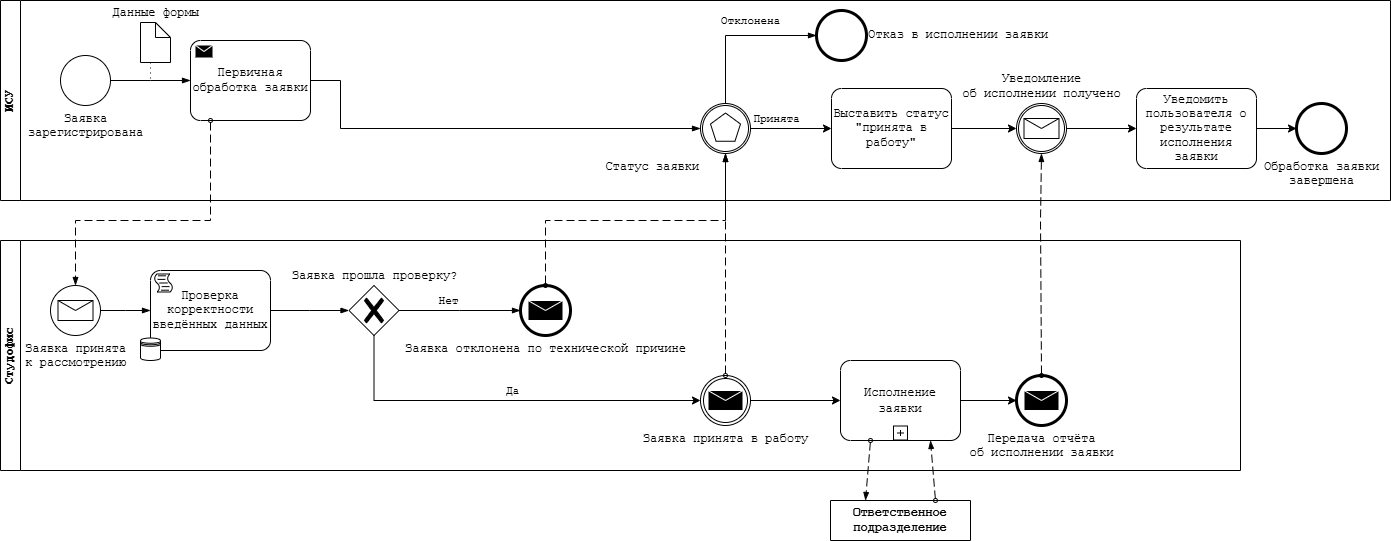

The diagram above was exported from draw.io. Its source (the exported page's mxGraphModel, read from the mxfile embedded in the PNG):
<mxGraphModel dx="784" dy="1193" grid="1" gridSize="10" guides="1" tooltips="1" connect="1" arrows="1" fold="1" page="1" pageScale="1" pageWidth="827" pageHeight="1169" math="0" shadow="0">
  <root>
    <mxCell id="0" />
    <mxCell id="1" parent="0" />
    <mxCell id="3yZQ2KCS3hFpAI-lSo6T-6" parent="1" style="swimlane;startSize=20;horizontal=0;html=1;whiteSpace=wrap;fontFamily=Courier New;" value="ИСУ" vertex="1">
      <mxGeometry height="200" width="1390" x="40" y="160" as="geometry" />
    </mxCell>
    <mxCell id="3yZQ2KCS3hFpAI-lSo6T-5" edge="1" parent="3yZQ2KCS3hFpAI-lSo6T-6" source="3yZQ2KCS3hFpAI-lSo6T-2" style="edgeStyle=elbowEdgeStyle;fontSize=12;html=1;endArrow=blockThin;endFill=1;rounded=0;exitX=1;exitY=0.5;exitDx=0;exitDy=0;exitPerimeter=0;entryX=0;entryY=0.5;entryDx=0;entryDy=0;entryPerimeter=0;fontFamily=Courier New;" value="">
      <mxGeometry relative="1" width="160" as="geometry">
        <mxPoint x="280" y="180" as="sourcePoint" />
        <mxPoint x="190" y="80" as="targetPoint" />
      </mxGeometry>
    </mxCell>
    <mxCell id="3yZQ2KCS3hFpAI-lSo6T-2" parent="3yZQ2KCS3hFpAI-lSo6T-6" style="points=[[0.145,0.145,0],[0.5,0,0],[0.855,0.145,0],[1,0.5,0],[0.855,0.855,0],[0.5,1,0],[0.145,0.855,0],[0,0.5,0]];shape=mxgraph.bpmn.event;html=1;verticalLabelPosition=bottom;labelBackgroundColor=#ffffff;verticalAlign=top;align=center;perimeter=ellipsePerimeter;outlineConnect=0;aspect=fixed;outline=standard;symbol=general;fontFamily=Courier New;" value="Заявка&lt;div&gt;зарегистрирована&lt;/div&gt;" vertex="1">
      <mxGeometry height="50" width="50" x="60" y="55" as="geometry" />
    </mxCell>
    <mxCell id="3yZQ2KCS3hFpAI-lSo6T-17" parent="3yZQ2KCS3hFpAI-lSo6T-6" style="shape=mxgraph.bpmn.data2;labelPosition=center;verticalLabelPosition=top;align=center;verticalAlign=bottom;size=15;html=1;fontFamily=Courier New;" value="Данные формы" vertex="1">
      <mxGeometry height="40" width="30" x="140" y="22" as="geometry" />
    </mxCell>
    <mxCell id="3yZQ2KCS3hFpAI-lSo6T-52" edge="1" parent="3yZQ2KCS3hFpAI-lSo6T-6" style="edgeStyle=elbowEdgeStyle;fontSize=12;html=1;endArrow=blockThin;endFill=1;rounded=0;exitX=1;exitY=0.5;exitDx=0;exitDy=0;exitPerimeter=0;entryX=0;entryY=0.5;entryDx=0;entryDy=0;entryPerimeter=0;fontFamily=Courier New;" target="3yZQ2KCS3hFpAI-lSo6T-66" value="">
      <mxGeometry relative="1" width="160" as="geometry">
        <Array as="points">
          <mxPoint x="340" y="110" />
        </Array>
        <mxPoint x="310" y="80" as="sourcePoint" />
        <mxPoint x="334" y="80" as="targetPoint" />
      </mxGeometry>
    </mxCell>
    <mxCell id="3yZQ2KCS3hFpAI-lSo6T-66" parent="3yZQ2KCS3hFpAI-lSo6T-6" style="points=[[0.145,0.145,0],[0.5,0,0],[0.855,0.145,0],[1,0.5,0],[0.855,0.855,0],[0.5,1,0],[0.145,0.855,0],[0,0.5,0]];shape=mxgraph.bpmn.event;html=1;verticalLabelPosition=bottom;labelBackgroundColor=#ffffff;verticalAlign=top;align=right;perimeter=ellipsePerimeter;outlineConnect=0;aspect=fixed;outline=catching;symbol=multiple;fontFamily=Courier New;labelPosition=left;" value="Статус заявки" vertex="1">
      <mxGeometry height="50" width="50" x="700" y="103" as="geometry" />
    </mxCell>
    <mxCell id="3yZQ2KCS3hFpAI-lSo6T-68" parent="3yZQ2KCS3hFpAI-lSo6T-6" style="points=[[0.145,0.145,0],[0.5,0,0],[0.855,0.145,0],[1,0.5,0],[0.855,0.855,0],[0.5,1,0],[0.145,0.855,0],[0,0.5,0]];shape=mxgraph.bpmn.event;html=1;verticalLabelPosition=middle;labelBackgroundColor=#ffffff;verticalAlign=middle;align=left;perimeter=ellipsePerimeter;outlineConnect=0;aspect=fixed;outline=end;symbol=terminate2;fontFamily=Courier New;labelPosition=right;" value="Отказ в исполнении заявки" vertex="1">
      <mxGeometry height="50" width="50" x="816" y="10" as="geometry" />
    </mxCell>
    <mxCell id="3yZQ2KCS3hFpAI-lSo6T-73" parent="3yZQ2KCS3hFpAI-lSo6T-6" style="points=[[0.25,0,0],[0.5,0,0],[0.75,0,0],[1,0.25,0],[1,0.5,0],[1,0.75,0],[0.75,1,0],[0.5,1,0],[0.25,1,0],[0,0.75,0],[0,0.5,0],[0,0.25,0]];shape=mxgraph.bpmn.task2;whiteSpace=wrap;rectStyle=rounded;size=10;html=1;container=1;expand=0;collapsible=0;taskMarker=abstract;fontFamily=Courier New;" value="Выставить статус &quot;принята в работу&quot;" vertex="1">
      <mxGeometry height="80" width="120" x="831" y="88" as="geometry" />
    </mxCell>
    <mxCell id="3yZQ2KCS3hFpAI-lSo6T-74" edge="1" parent="3yZQ2KCS3hFpAI-lSo6T-6" source="3yZQ2KCS3hFpAI-lSo6T-66" style="edgeStyle=orthogonalEdgeStyle;rounded=0;orthogonalLoop=1;jettySize=auto;html=1;exitX=1;exitY=0.5;exitDx=0;exitDy=0;exitPerimeter=0;entryX=0;entryY=0.5;entryDx=0;entryDy=0;entryPerimeter=0;fontFamily=Courier New;" target="3yZQ2KCS3hFpAI-lSo6T-73">
      <mxGeometry relative="1" as="geometry" />
    </mxCell>
    <mxCell id="3yZQ2KCS3hFpAI-lSo6T-75" connectable="0" parent="3yZQ2KCS3hFpAI-lSo6T-74" style="edgeLabel;html=1;align=center;verticalAlign=middle;resizable=0;points=[];fontFamily=Courier New;" value="Принята" vertex="1">
      <mxGeometry relative="1" x="-0.3844" y="1" as="geometry">
        <mxPoint y="-9" as="offset" />
      </mxGeometry>
    </mxCell>
    <mxCell id="3yZQ2KCS3hFpAI-lSo6T-76" parent="3yZQ2KCS3hFpAI-lSo6T-6" style="points=[[0.145,0.145,0],[0.5,0,0],[0.855,0.145,0],[1,0.5,0],[0.855,0.855,0],[0.5,1,0],[0.145,0.855,0],[0,0.5,0]];shape=mxgraph.bpmn.event;html=1;verticalLabelPosition=top;labelBackgroundColor=#ffffff;verticalAlign=bottom;align=center;perimeter=ellipsePerimeter;outlineConnect=0;aspect=fixed;outline=catching;symbol=message;labelPosition=center;fontFamily=Courier New;" value="Уведомление&lt;div&gt;об исполнении получено&lt;/div&gt;" vertex="1">
      <mxGeometry height="50" width="50" x="1016" y="103" as="geometry" />
    </mxCell>
    <mxCell id="3yZQ2KCS3hFpAI-lSo6T-77" edge="1" parent="3yZQ2KCS3hFpAI-lSo6T-6" source="3yZQ2KCS3hFpAI-lSo6T-73" style="edgeStyle=orthogonalEdgeStyle;rounded=0;orthogonalLoop=1;jettySize=auto;html=1;exitX=1;exitY=0.5;exitDx=0;exitDy=0;exitPerimeter=0;entryX=0;entryY=0.5;entryDx=0;entryDy=0;entryPerimeter=0;fontFamily=Courier New;" target="3yZQ2KCS3hFpAI-lSo6T-76">
      <mxGeometry relative="1" as="geometry" />
    </mxCell>
    <mxCell id="3yZQ2KCS3hFpAI-lSo6T-97" parent="3yZQ2KCS3hFpAI-lSo6T-6" style="points=[[0.25,0,0],[0.5,0,0],[0.75,0,0],[1,0.25,0],[1,0.5,0],[1,0.75,0],[0.75,1,0],[0.5,1,0],[0.25,1,0],[0,0.75,0],[0,0.5,0],[0,0.25,0]];shape=mxgraph.bpmn.task2;whiteSpace=wrap;rectStyle=rounded;size=10;html=1;container=1;expand=0;collapsible=0;taskMarker=abstract;fontFamily=Courier New;" value="Уведомить пользователя о результате исполнения заявки" vertex="1">
      <mxGeometry height="80" width="120" x="1136" y="88" as="geometry" />
    </mxCell>
    <mxCell id="3yZQ2KCS3hFpAI-lSo6T-98" edge="1" parent="3yZQ2KCS3hFpAI-lSo6T-6" source="3yZQ2KCS3hFpAI-lSo6T-76" style="edgeStyle=orthogonalEdgeStyle;rounded=0;orthogonalLoop=1;jettySize=auto;html=1;exitX=1;exitY=0.5;exitDx=0;exitDy=0;exitPerimeter=0;entryX=0;entryY=0.5;entryDx=0;entryDy=0;entryPerimeter=0;fontFamily=Courier New;" target="3yZQ2KCS3hFpAI-lSo6T-97">
      <mxGeometry relative="1" as="geometry" />
    </mxCell>
    <mxCell id="3yZQ2KCS3hFpAI-lSo6T-99" parent="3yZQ2KCS3hFpAI-lSo6T-6" style="points=[[0.145,0.145,0],[0.5,0,0],[0.855,0.145,0],[1,0.5,0],[0.855,0.855,0],[0.5,1,0],[0.145,0.855,0],[0,0.5,0]];shape=mxgraph.bpmn.event;html=1;verticalLabelPosition=bottom;labelBackgroundColor=#ffffff;verticalAlign=top;align=center;perimeter=ellipsePerimeter;outlineConnect=0;aspect=fixed;outline=end;symbol=terminate2;fontFamily=Courier New;" value="Обработка заявки&lt;div&gt;завершена&lt;/div&gt;" vertex="1">
      <mxGeometry height="50" width="50" x="1296" y="103" as="geometry" />
    </mxCell>
    <mxCell id="3yZQ2KCS3hFpAI-lSo6T-100" edge="1" parent="3yZQ2KCS3hFpAI-lSo6T-6" source="3yZQ2KCS3hFpAI-lSo6T-97" style="edgeStyle=orthogonalEdgeStyle;rounded=0;orthogonalLoop=1;jettySize=auto;html=1;exitX=1;exitY=0.5;exitDx=0;exitDy=0;exitPerimeter=0;entryX=0;entryY=0.5;entryDx=0;entryDy=0;entryPerimeter=0;fontFamily=Courier New;" target="3yZQ2KCS3hFpAI-lSo6T-99">
      <mxGeometry relative="1" as="geometry" />
    </mxCell>
    <mxCell id="3yZQ2KCS3hFpAI-lSo6T-101" parent="3yZQ2KCS3hFpAI-lSo6T-6" style="points=[[0.25,0,0],[0.5,0,0],[0.75,0,0],[1,0.25,0],[1,0.5,0],[1,0.75,0],[0.75,1,0],[0.5,1,0],[0.25,1,0],[0,0.75,0],[0,0.5,0],[0,0.25,0]];shape=mxgraph.bpmn.task2;whiteSpace=wrap;rectStyle=rounded;size=10;html=1;container=1;expand=0;collapsible=0;taskMarker=send;fontFamily=Courier New;" value="Первичная обработка заявки" vertex="1">
      <mxGeometry height="80" width="120" x="190" y="40" as="geometry" />
    </mxCell>
    <mxCell id="3yZQ2KCS3hFpAI-lSo6T-18" edge="1" parent="3yZQ2KCS3hFpAI-lSo6T-6" source="3yZQ2KCS3hFpAI-lSo6T-17" style="edgeStyle=elbowEdgeStyle;fontSize=12;html=1;endFill=0;startFill=0;endSize=6;startSize=6;dashed=1;dashPattern=1 4;endArrow=none;startArrow=none;rounded=0;exitX=0.5;exitY=1;exitDx=0;exitDy=0;exitPerimeter=0;fontFamily=Courier New;" value="">
      <mxGeometry relative="1" width="160" as="geometry">
        <Array as="points">
          <mxPoint x="150" y="70" />
        </Array>
        <mxPoint x="320" y="200" as="sourcePoint" />
        <mxPoint x="150" y="80" as="targetPoint" />
      </mxGeometry>
    </mxCell>
    <mxCell id="h16G5_i3Q2XV0sgIg4nk-7" edge="1" parent="3yZQ2KCS3hFpAI-lSo6T-6" source="3yZQ2KCS3hFpAI-lSo6T-66" style="edgeStyle=elbowEdgeStyle;fontSize=12;html=1;endArrow=blockThin;endFill=1;rounded=0;entryX=0;entryY=0.5;entryDx=0;entryDy=0;entryPerimeter=0;exitX=0.5;exitY=0;exitDx=0;exitDy=0;exitPerimeter=0;" target="3yZQ2KCS3hFpAI-lSo6T-68" value="">
      <mxGeometry relative="1" width="160" as="geometry">
        <Array as="points">
          <mxPoint x="725" y="70" />
        </Array>
        <mxPoint x="690" y="130" as="sourcePoint" />
        <mxPoint x="850" y="130" as="targetPoint" />
      </mxGeometry>
    </mxCell>
    <mxCell id="h16G5_i3Q2XV0sgIg4nk-8" connectable="0" parent="h16G5_i3Q2XV0sgIg4nk-7" style="edgeLabel;html=1;align=center;verticalAlign=middle;resizable=0;points=[];" value="&lt;font face=&quot;Courier New&quot;&gt;Отклонена&lt;/font&gt;" vertex="1">
      <mxGeometry relative="1" x="0.0752" y="2" as="geometry">
        <mxPoint x="7" y="-13" as="offset" />
      </mxGeometry>
    </mxCell>
    <mxCell id="3yZQ2KCS3hFpAI-lSo6T-7" parent="1" style="swimlane;startSize=20;horizontal=0;html=1;whiteSpace=wrap;fontFamily=Courier New;" value="Студофис" vertex="1">
      <mxGeometry height="230" width="1240" x="40" y="400" as="geometry" />
    </mxCell>
    <mxCell id="3yZQ2KCS3hFpAI-lSo6T-8" parent="3yZQ2KCS3hFpAI-lSo6T-7" style="points=[[0.145,0.145,0],[0.5,0,0],[0.855,0.145,0],[1,0.5,0],[0.855,0.855,0],[0.5,1,0],[0.145,0.855,0],[0,0.5,0]];shape=mxgraph.bpmn.event;html=1;verticalLabelPosition=bottom;labelBackgroundColor=#ffffff;verticalAlign=top;align=center;perimeter=ellipsePerimeter;outlineConnect=0;aspect=fixed;outline=standard;symbol=message;fontFamily=Courier New;" value="Заявка принята&lt;div&gt;к рассмотрению&lt;/div&gt;" vertex="1">
      <mxGeometry height="50" width="50" x="50" y="45" as="geometry" />
    </mxCell>
    <mxCell id="3yZQ2KCS3hFpAI-lSo6T-10" parent="3yZQ2KCS3hFpAI-lSo6T-7" style="points=[[0.25,0,0],[0.5,0,0],[0.75,0,0],[1,0.25,0],[1,0.5,0],[1,0.75,0],[0.75,1,0],[0.5,1,0],[0.25,1,0],[0,0.75,0],[0,0.5,0],[0,0.25,0]];shape=mxgraph.bpmn.task2;whiteSpace=wrap;rectStyle=rounded;size=10;html=1;container=1;expand=0;collapsible=0;taskMarker=script;fontFamily=Courier New;" value="Проверка корректности введённых данных" vertex="1">
      <mxGeometry height="80" width="120" x="150" y="30" as="geometry" />
    </mxCell>
    <mxCell id="3yZQ2KCS3hFpAI-lSo6T-11" edge="1" parent="3yZQ2KCS3hFpAI-lSo6T-7" source="3yZQ2KCS3hFpAI-lSo6T-8" style="edgeStyle=elbowEdgeStyle;fontSize=12;html=1;endArrow=blockThin;endFill=1;rounded=0;exitX=1;exitY=0.5;exitDx=0;exitDy=0;exitPerimeter=0;entryX=0;entryY=0.5;entryDx=0;entryDy=0;entryPerimeter=0;fontFamily=Courier New;" target="3yZQ2KCS3hFpAI-lSo6T-10" value="">
      <mxGeometry relative="1" width="160" as="geometry">
        <mxPoint x="300" y="20" as="sourcePoint" />
        <mxPoint x="460" y="20" as="targetPoint" />
      </mxGeometry>
    </mxCell>
    <mxCell id="3yZQ2KCS3hFpAI-lSo6T-12" parent="3yZQ2KCS3hFpAI-lSo6T-7" style="points=[[0.25,0.25,0],[0.5,0,0],[0.75,0.25,0],[1,0.5,0],[0.75,0.75,0],[0.5,1,0],[0.25,0.75,0],[0,0.5,0]];shape=mxgraph.bpmn.gateway2;html=1;verticalLabelPosition=top;labelBackgroundColor=#ffffff;verticalAlign=bottom;align=center;perimeter=rhombusPerimeter;outlineConnect=0;outline=none;symbol=none;gwType=exclusive;labelPosition=center;fontFamily=Courier New;" value="Заявка прошла проверку?" vertex="1">
      <mxGeometry height="50" width="50" x="348.5" y="45" as="geometry" />
    </mxCell>
    <mxCell id="3yZQ2KCS3hFpAI-lSo6T-15" edge="1" parent="3yZQ2KCS3hFpAI-lSo6T-7" source="3yZQ2KCS3hFpAI-lSo6T-10" style="edgeStyle=elbowEdgeStyle;fontSize=12;html=1;endArrow=blockThin;endFill=1;rounded=0;exitX=1;exitY=0.5;exitDx=0;exitDy=0;exitPerimeter=0;entryX=0;entryY=0.5;entryDx=0;entryDy=0;entryPerimeter=0;fontFamily=Courier New;" target="3yZQ2KCS3hFpAI-lSo6T-12" value="">
      <mxGeometry relative="1" width="160" as="geometry">
        <mxPoint x="309" y="170" as="sourcePoint" />
        <mxPoint x="379" y="80" as="targetPoint" />
      </mxGeometry>
    </mxCell>
    <mxCell id="3yZQ2KCS3hFpAI-lSo6T-32" parent="3yZQ2KCS3hFpAI-lSo6T-7" style="shape=datastore;html=1;labelPosition=center;verticalLabelPosition=bottom;align=center;verticalAlign=top;fontFamily=Courier New;" value="" vertex="1">
      <mxGeometry height="22.5" width="20" x="140" y="97.5" as="geometry" />
    </mxCell>
    <mxCell id="3yZQ2KCS3hFpAI-lSo6T-33" edge="1" parent="3yZQ2KCS3hFpAI-lSo6T-7" source="3yZQ2KCS3hFpAI-lSo6T-12" style="edgeStyle=orthogonalEdgeStyle;rounded=0;orthogonalLoop=1;jettySize=auto;html=1;exitX=0.5;exitY=1;exitDx=0;exitDy=0;exitPerimeter=0;entryX=0;entryY=0.5;entryDx=0;entryDy=0;entryPerimeter=0;fontFamily=Courier New;" target="3yZQ2KCS3hFpAI-lSo6T-50">
      <mxGeometry relative="1" as="geometry">
        <Array as="points">
          <mxPoint x="374" y="160" />
        </Array>
        <mxPoint x="425" y="170" as="targetPoint" />
      </mxGeometry>
    </mxCell>
    <mxCell id="3yZQ2KCS3hFpAI-lSo6T-34" connectable="0" parent="3yZQ2KCS3hFpAI-lSo6T-33" style="edgeLabel;html=1;align=center;verticalAlign=middle;resizable=0;points=[];fontFamily=Courier New;" value="Да" vertex="1">
      <mxGeometry relative="1" x="0.1076" y="-1" as="geometry">
        <mxPoint x="-14" y="-11" as="offset" />
      </mxGeometry>
    </mxCell>
    <mxCell id="3yZQ2KCS3hFpAI-lSo6T-44" parent="3yZQ2KCS3hFpAI-lSo6T-7" style="points=[[0.145,0.145,0],[0.5,0,0],[0.855,0.145,0],[1,0.5,0],[0.855,0.855,0],[0.5,1,0],[0.145,0.855,0],[0,0.5,0]];shape=mxgraph.bpmn.event;html=1;verticalLabelPosition=bottom;labelBackgroundColor=#ffffff;verticalAlign=top;align=center;perimeter=ellipsePerimeter;outlineConnect=0;aspect=fixed;outline=end;symbol=message;fontFamily=Courier New;" value="Заявка отклонена по технической причине" vertex="1">
      <mxGeometry height="50" width="50" x="520" y="45" as="geometry" />
    </mxCell>
    <mxCell id="3yZQ2KCS3hFpAI-lSo6T-20" edge="1" parent="3yZQ2KCS3hFpAI-lSo6T-7" source="3yZQ2KCS3hFpAI-lSo6T-12" style="edgeStyle=elbowEdgeStyle;fontSize=12;html=1;endArrow=blockThin;endFill=1;rounded=0;exitX=1;exitY=0.5;exitDx=0;exitDy=0;exitPerimeter=0;entryX=0;entryY=0.5;entryDx=0;entryDy=0;entryPerimeter=0;fontFamily=Courier New;" target="3yZQ2KCS3hFpAI-lSo6T-44" value="">
      <mxGeometry relative="1" width="160" as="geometry">
        <mxPoint x="310" y="290" as="sourcePoint" />
        <mxPoint x="400" y="70" as="targetPoint" />
      </mxGeometry>
    </mxCell>
    <mxCell id="3yZQ2KCS3hFpAI-lSo6T-21" connectable="0" parent="3yZQ2KCS3hFpAI-lSo6T-20" style="edgeLabel;html=1;align=center;verticalAlign=middle;resizable=0;points=[];fontFamily=Courier New;" value="Нет" vertex="1">
      <mxGeometry relative="1" x="-0.246" as="geometry">
        <mxPoint x="3" y="-10" as="offset" />
      </mxGeometry>
    </mxCell>
    <mxCell id="3yZQ2KCS3hFpAI-lSo6T-80" edge="1" parent="3yZQ2KCS3hFpAI-lSo6T-7" source="3yZQ2KCS3hFpAI-lSo6T-50" style="edgeStyle=orthogonalEdgeStyle;rounded=0;orthogonalLoop=1;jettySize=auto;html=1;exitX=1;exitY=0.5;exitDx=0;exitDy=0;exitPerimeter=0;entryX=0;entryY=0.5;entryDx=0;entryDy=0;entryPerimeter=0;fontFamily=Courier New;" target="h16G5_i3Q2XV0sgIg4nk-1">
      <mxGeometry relative="1" as="geometry">
        <mxPoint x="570" y="160" as="targetPoint" />
      </mxGeometry>
    </mxCell>
    <mxCell id="3yZQ2KCS3hFpAI-lSo6T-88" edge="1" parent="3yZQ2KCS3hFpAI-lSo6T-7" source="h16G5_i3Q2XV0sgIg4nk-1" style="edgeStyle=orthogonalEdgeStyle;rounded=0;orthogonalLoop=1;jettySize=auto;html=1;exitX=1;exitY=0.5;exitDx=0;exitDy=0;exitPerimeter=0;entryX=0;entryY=0.5;entryDx=0;entryDy=0;entryPerimeter=0;fontFamily=Courier New;" target="3yZQ2KCS3hFpAI-lSo6T-90">
      <mxGeometry relative="1" as="geometry">
        <mxPoint x="690" y="160" as="sourcePoint" />
        <mxPoint x="730" y="160" as="targetPoint" />
      </mxGeometry>
    </mxCell>
    <mxCell id="3yZQ2KCS3hFpAI-lSo6T-90" parent="3yZQ2KCS3hFpAI-lSo6T-7" style="points=[[0.145,0.145,0],[0.5,0,0],[0.855,0.145,0],[1,0.5,0],[0.855,0.855,0],[0.5,1,0],[0.145,0.855,0],[0,0.5,0]];shape=mxgraph.bpmn.event;html=1;verticalLabelPosition=bottom;labelBackgroundColor=#ffffff;verticalAlign=top;align=center;perimeter=ellipsePerimeter;outlineConnect=0;aspect=fixed;outline=end;symbol=message;fontFamily=Courier New;" value="Передача отчёта&lt;div&gt;об исполнении заявки&lt;/div&gt;" vertex="1">
      <mxGeometry height="50" width="50" x="1016" y="135" as="geometry" />
    </mxCell>
    <mxCell id="h16G5_i3Q2XV0sgIg4nk-1" parent="3yZQ2KCS3hFpAI-lSo6T-7" style="points=[[0.25,0,0],[0.5,0,0],[0.75,0,0],[1,0.25,0],[1,0.5,0],[1,0.75,0],[0.75,1,0],[0.5,1,0],[0.25,1,0],[0,0.75,0],[0,0.5,0],[0,0.25,0]];shape=mxgraph.bpmn.task2;whiteSpace=wrap;rectStyle=rounded;size=10;html=1;container=1;expand=0;collapsible=0;taskMarker=abstract;isLoopSub=1;" value="&lt;font face=&quot;Courier New&quot;&gt;Исполнение заявки&lt;/font&gt;" vertex="1">
      <mxGeometry height="80" width="120" x="840" y="120" as="geometry" />
    </mxCell>
    <mxCell id="3yZQ2KCS3hFpAI-lSo6T-50" parent="3yZQ2KCS3hFpAI-lSo6T-7" style="points=[[0.145,0.145,0],[0.5,0,0],[0.855,0.145,0],[1,0.5,0],[0.855,0.855,0],[0.5,1,0],[0.145,0.855,0],[0,0.5,0]];shape=mxgraph.bpmn.event;html=1;verticalLabelPosition=bottom;labelBackgroundColor=#ffffff;verticalAlign=top;align=center;perimeter=ellipsePerimeter;outlineConnect=0;aspect=fixed;outline=throwing;symbol=message;fontFamily=Courier New;" value="Заявка принята в работу" vertex="1">
      <mxGeometry height="50" width="50" x="700" y="135" as="geometry" />
    </mxCell>
    <mxCell id="3yZQ2KCS3hFpAI-lSo6T-9" edge="1" parent="1" style="dashed=1;dashPattern=8 4;endArrow=blockThin;endFill=1;startArrow=oval;startFill=0;endSize=6;startSize=4;html=1;rounded=0;exitX=0.25;exitY=1;exitDx=0;exitDy=0;exitPerimeter=0;entryX=0.5;entryY=0;entryDx=0;entryDy=0;entryPerimeter=0;fontFamily=Courier New;" target="3yZQ2KCS3hFpAI-lSo6T-8" value="">
      <mxGeometry relative="1" width="160" as="geometry">
        <Array as="points">
          <mxPoint x="250" y="380" />
          <mxPoint x="190" y="380" />
          <mxPoint x="115" y="380" />
        </Array>
        <mxPoint x="250" y="280" as="sourcePoint" />
        <mxPoint x="380" y="360" as="targetPoint" />
      </mxGeometry>
    </mxCell>
    <mxCell id="3yZQ2KCS3hFpAI-lSo6T-96" edge="1" parent="1" source="3yZQ2KCS3hFpAI-lSo6T-90" style="dashed=1;dashPattern=8 4;endArrow=blockThin;endFill=1;startArrow=oval;startFill=0;endSize=6;startSize=4;html=1;rounded=0;entryX=0.5;entryY=1;entryDx=0;entryDy=0;entryPerimeter=0;exitX=0.5;exitY=0;exitDx=0;exitDy=0;exitPerimeter=0;fontFamily=Courier New;" target="3yZQ2KCS3hFpAI-lSo6T-76" value="">
      <mxGeometry relative="1" width="160" as="geometry">
        <Array as="points">
          <mxPoint x="1080" y="380" />
        </Array>
        <mxPoint x="690" y="460" as="sourcePoint" />
        <mxPoint x="850" y="460" as="targetPoint" />
      </mxGeometry>
    </mxCell>
    <mxCell id="h16G5_i3Q2XV0sgIg4nk-5" edge="1" parent="1" source="3yZQ2KCS3hFpAI-lSo6T-44" style="dashed=1;dashPattern=8 4;endArrow=blockThin;endFill=1;startArrow=oval;startFill=0;endSize=6;startSize=4;html=1;rounded=0;exitX=0.5;exitY=0;exitDx=0;exitDy=0;exitPerimeter=0;entryX=0.5;entryY=1;entryDx=0;entryDy=0;entryPerimeter=0;" target="3yZQ2KCS3hFpAI-lSo6T-66" value="">
      <mxGeometry relative="1" width="160" as="geometry">
        <Array as="points">
          <mxPoint x="585" y="380" />
          <mxPoint x="765" y="380" />
        </Array>
        <mxPoint x="750" y="440" as="sourcePoint" />
        <mxPoint x="910" y="440" as="targetPoint" />
      </mxGeometry>
    </mxCell>
    <mxCell id="h16G5_i3Q2XV0sgIg4nk-6" edge="1" parent="1" source="3yZQ2KCS3hFpAI-lSo6T-50" style="dashed=1;dashPattern=8 4;endArrow=blockThin;endFill=1;startArrow=oval;startFill=0;endSize=6;startSize=4;html=1;rounded=0;exitX=0.5;exitY=0;exitDx=0;exitDy=0;exitPerimeter=0;entryX=0.5;entryY=1;entryDx=0;entryDy=0;entryPerimeter=0;" target="3yZQ2KCS3hFpAI-lSo6T-66" value="">
      <mxGeometry relative="1" width="160" as="geometry">
        <mxPoint x="750" y="440" as="sourcePoint" />
        <mxPoint x="910" y="440" as="targetPoint" />
      </mxGeometry>
    </mxCell>
    <mxCell id="3yZQ2KCS3hFpAI-lSo6T-81" parent="1" style="swimlane;startSize=40;whiteSpace=wrap;html=1;fontFamily=Courier New;" value="Ответственное подразделение" vertex="1">
      <mxGeometry height="40" width="140" x="870" y="660" as="geometry" />
    </mxCell>
    <mxCell id="3yZQ2KCS3hFpAI-lSo6T-83" edge="1" parent="1" source="h16G5_i3Q2XV0sgIg4nk-1" style="dashed=1;dashPattern=8 4;endArrow=blockThin;endFill=1;startArrow=oval;startFill=0;endSize=6;startSize=4;html=1;rounded=0;exitX=0.25;exitY=1;exitDx=0;exitDy=0;exitPerimeter=0;entryX=0.25;entryY=0;entryDx=0;entryDy=0;fontFamily=Courier New;" target="3yZQ2KCS3hFpAI-lSo6T-81" value="">
      <mxGeometry relative="1" width="160" as="geometry">
        <mxPoint x="640" y="600" as="sourcePoint" />
        <mxPoint x="550" y="660" as="targetPoint" />
      </mxGeometry>
    </mxCell>
    <mxCell id="3yZQ2KCS3hFpAI-lSo6T-84" edge="1" parent="1" source="3yZQ2KCS3hFpAI-lSo6T-81" style="dashed=1;dashPattern=8 4;endArrow=blockThin;endFill=1;startArrow=oval;startFill=0;endSize=6;startSize=4;html=1;rounded=0;exitX=0.75;exitY=0;exitDx=0;exitDy=0;fontFamily=Courier New;entryX=0.75;entryY=1;entryDx=0;entryDy=0;entryPerimeter=0;" target="h16G5_i3Q2XV0sgIg4nk-1" value="">
      <mxGeometry relative="1" width="160" as="geometry">
        <mxPoint x="390" y="660" as="sourcePoint" />
        <mxPoint x="730" y="620" as="targetPoint" />
      </mxGeometry>
    </mxCell>
  </root>
</mxGraphModel>